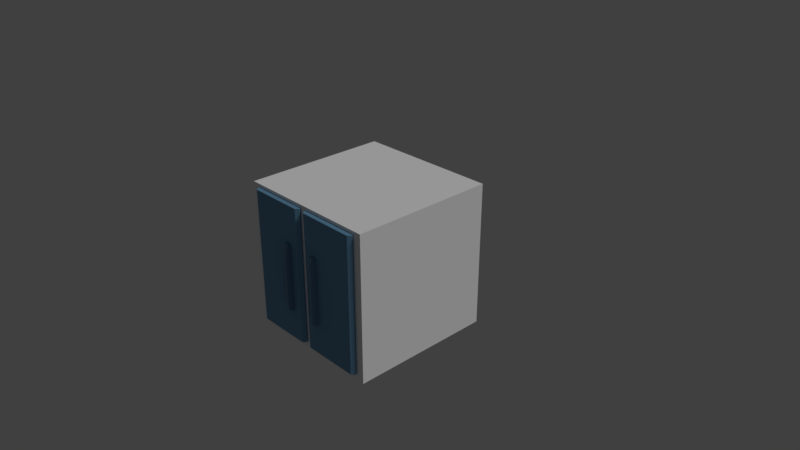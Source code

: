 # Source: Cabinets.blend  (saved by Blender 2.79.0; exported with 4.5.12 LTS)
import bpy
from mathutils import Matrix  # noqa: F401  (used for matrix-valued properties, if any)

bpy.ops.wm.read_factory_settings(use_empty=True)
scene = bpy.context.scene
scene.name = 'Scene'

# ---- collections
col_collection_1 = bpy.data.collections.new('Collection 1'); scene.collection.children.link(col_collection_1)

# ---- materials (node trees are filled in below, after node groups)
mat_handler = bpy.data.materials.new('Handler')
mat_handler.alpha_threshold = 0.0
mat_handler.use_transparent_shadow = False
mat_handler.diffuse_color = (0.1668, 0.2948, 0.448, 1.0)
mat_handler.roughness = 0.5
mat_handler.specular_intensity = 0.6583
mat_counter_top = bpy.data.materials.new('Counter_top')
mat_counter_top.alpha_threshold = 0.0
mat_counter_top.use_transparent_shadow = False
mat_counter_top.diffuse_color = (0.156, 0.328, 0.4969, 1.0)
mat_counter_top.roughness = 0.5
mat_counter_top.line_color = (0.0, 0.0, 0.0, 1.0)
mat_counter = bpy.data.materials.new('Counter')
mat_counter.alpha_threshold = 0.0
mat_counter.use_transparent_shadow = False
mat_counter.diffuse_color = (1.0, 1.0, 1.0, 1.0)
mat_counter.roughness = 0.5
mat_counter.specular_intensity = 0.2059

# ---- material node trees

# ---- world
world_world = bpy.data.worlds.new('World'); scene.world = world_world
world_world.color = (0.05088, 0.05088, 0.05088)
world_world.use_sun_shadow = False
world_world.sun_shadow_jitter_overblur = 0.0
world_world.cycles.sampling_method = 'MANUAL'

# ---- cameras
cam_camera = bpy.data.cameras.new('Camera')
cam_camera.clip_end = 100.0
cam_camera.lens = 35.0
cam_camera.sensor_width = 32.0
cam_camera.sensor_height = 18.0
cam_camera.ortho_scale = 7.314
cam_camera.dof.focus_distance = 0.0
cam_camera.dof.aperture_fstop = 128.0

# ---- lights
light_lamp = bpy.data.lights.new('Lamp', 'SUN')
light_lamp.transmission_factor = 0.0
light_lamp.cutoff_distance = 30.0
light_lamp.angle = 0.1993
light_lamp.energy = 1.0
light_lamp.shadow_buffer_clip_start = 1.001
light_lamp.shadow_soft_size = 0.1
light_lamp.shadow_cascade_max_distance = 1000.0

# ---- meshes
me_cube_004 = bpy.data.meshes.new('Cube.004')
me_cube_004.from_pydata([(-1.0, -1.0, -1.0), (-1.0, -1.0, 1.0), (-1.0, 1.0, -1.0), (-1.0, 1.0, 1.0), (1.0, -1.0, -1.0), (1.0, -1.0, 1.0), (1.0, 1.0, -1.0), (1.0, 1.0, 1.0), (-1.121, -0.5834, -1.121), (-1.121, -0.5834, 1.121), (1.121, -0.5834, -1.121), (1.121, -0.5834, 1.121), (-0.6517, -0.8593, -0.6517), (-0.6517, -0.8593, 0.6517), (0.6517, -0.8593, -0.6517), (0.6517, -0.8593, 0.6517)], [], [(8, 9, 3, 2), (2, 3, 7, 6), (10, 11, 5, 4), (1, 0, 12, 13), (8, 10, 4, 0), (11, 9, 1, 5), (7, 3, 9, 11), (2, 6, 10, 8), (6, 7, 11, 10), (0, 1, 9, 8), (14, 15, 13, 12), (0, 4, 14, 12), (5, 1, 13, 15), (4, 5, 15, 14)])
me_cube_004.materials.append(mat_handler)
me_cube_004.use_remesh_preserve_volume = False
me_cube_004.use_remesh_preserve_attributes = False
me_cube_004.use_mirror_vertex_groups = False
me_cube_004.update()
me_cube_000 = bpy.data.meshes.new('Cube.000')
me_cube_000.from_pydata([(-1.0, -1.0, -1.0), (-1.0, -1.0, 1.0), (-1.0, 1.0, -1.0), (-1.0, 1.0, 1.0), (1.0, -1.0, -1.0), (1.0, -1.0, 1.0), (1.0, 1.0, -1.0), (1.0, 1.0, 1.0), (-1.0, -0.3231, -1.106), (-1.0, -0.3231, 1.106), (1.0, -0.3231, -1.106), (1.0, -0.3231, 1.106), (-1.0, -1.0, 0.0), (-1.0, 1.0, 0.0), (1.0, 1.0, 0.0), (1.0, -1.0, 0.0), (1.0, -0.3231, 0.0), (-1.0, -0.3231, 0.0)], [], [(17, 9, 3, 13), (13, 3, 7, 14), (16, 11, 5, 15), (15, 5, 1, 12), (8, 10, 4, 0), (11, 9, 1, 5), (7, 3, 9, 11), (2, 6, 10, 8), (14, 7, 11, 16), (12, 1, 9, 17), (0, 12, 17, 8), (6, 14, 16, 10), (4, 15, 12, 0), (10, 16, 15, 4), (2, 13, 14, 6), (8, 17, 13, 2)])
me_cube_000.materials.append(mat_counter_top)
me_cube_000.use_remesh_preserve_volume = False
me_cube_000.use_remesh_preserve_attributes = False
me_cube_000.use_mirror_vertex_groups = False
me_cube_000.update()
me_cube_005 = bpy.data.meshes.new('Cube.005')
me_cube_005.from_pydata([(-1.0, -1.0, -1.0), (-1.0, -1.0, 1.0), (-1.0, 1.0, -1.0), (-1.0, 1.0, 1.0), (1.0, -1.0, -1.0), (1.0, -1.0, 1.0), (1.0, 1.0, -1.0), (1.0, 1.0, 1.0), (-1.121, -0.5834, -1.121), (-1.121, -0.5834, 1.121), (1.121, -0.5834, -1.121), (1.121, -0.5834, 1.121), (-0.6517, -0.8593, -0.6517), (-0.6517, -0.8593, 0.6517), (0.6517, -0.8593, -0.6517), (0.6517, -0.8593, 0.6517)], [], [(8, 9, 3, 2), (2, 3, 7, 6), (10, 11, 5, 4), (1, 0, 12, 13), (8, 10, 4, 0), (11, 9, 1, 5), (7, 3, 9, 11), (2, 6, 10, 8), (6, 7, 11, 10), (0, 1, 9, 8), (14, 15, 13, 12), (0, 4, 14, 12), (5, 1, 13, 15), (4, 5, 15, 14)])
me_cube_005.materials.append(mat_handler)
me_cube_005.use_remesh_preserve_volume = False
me_cube_005.use_remesh_preserve_attributes = False
me_cube_005.use_mirror_vertex_groups = False
me_cube_005.update()
me_cube_003 = bpy.data.meshes.new('Cube.003')
me_cube_003.from_pydata([(-1.0, -1.0, -1.0), (-1.0, -1.0, 1.0), (-1.0, 1.0, -1.0), (-1.0, 1.0, 1.0), (1.0, -1.0, -1.0), (1.0, -1.0, 1.0), (1.0, 1.0, -1.0), (1.0, 1.0, 1.0), (-1.0, -0.3231, -1.106), (-1.0, -0.3231, 1.106), (1.0, -0.3231, -1.106), (1.0, -0.3231, 1.106), (-1.0, -1.0, 0.0), (-1.0, 1.0, 0.0), (1.0, 1.0, 0.0), (1.0, -1.0, 0.0), (1.0, -0.3231, 0.0), (-1.0, -0.3231, 0.0)], [], [(17, 9, 3, 13), (13, 3, 7, 14), (16, 11, 5, 15), (15, 5, 1, 12), (8, 10, 4, 0), (11, 9, 1, 5), (7, 3, 9, 11), (2, 6, 10, 8), (14, 7, 11, 16), (12, 1, 9, 17), (0, 12, 17, 8), (6, 14, 16, 10), (4, 15, 12, 0), (10, 16, 15, 4), (2, 13, 14, 6), (8, 17, 13, 2)])
me_cube_003.materials.append(mat_counter_top)
me_cube_003.use_remesh_preserve_volume = False
me_cube_003.use_remesh_preserve_attributes = False
me_cube_003.use_mirror_vertex_groups = False
me_cube_003.update()
me_cube_001 = bpy.data.meshes.new('Cube.001')
me_cube_001.from_pydata([(-1.0, -1.0, -1.0), (-1.0, -1.0, 1.0), (-1.0, 1.0, -1.0), (-1.0, 1.0, 1.0), (1.0, -1.0, -1.0), (1.0, -1.0, 1.0), (1.0, 1.0, -1.0), (1.0, 1.0, 1.0)], [], [(0, 1, 3, 2), (2, 3, 7, 6), (6, 7, 5, 4), (4, 5, 1, 0), (2, 6, 4, 0), (7, 3, 1, 5)])
me_cube_001.materials.append(mat_counter)
me_cube_001.use_remesh_preserve_volume = False
me_cube_001.use_remesh_preserve_attributes = False
me_cube_001.use_mirror_vertex_groups = False
me_cube_001.update()

# ---- objects
ob_cube_003 = bpy.data.objects.new('Cube.003', me_cube_004)
ob_cube_001 = bpy.data.objects.new('Cube.001', me_cube_000)
ob_cube_004 = bpy.data.objects.new('Cube.004', me_cube_005)
ob_cube_002 = bpy.data.objects.new('Cube.002', me_cube_003)
ob_cube = bpy.data.objects.new('Cube', me_cube_001)
ob_lamp = bpy.data.objects.new('Lamp', light_lamp)
ob_camera = bpy.data.objects.new('Camera', cam_camera)

# ---- transforms, parenting, visibility, modifiers, constraints
ob_cube_003.location = (-0.2412, -1.064, -0.01589)
ob_cube_003.scale = (0.03725, 0.09472, 0.4148)
ob_cube_003.lineart.crease_threshold = 0.0
ob_cube_001.location = (-0.4641, -1.009, 0.02635)
ob_cube_001.rotation_euler = (0.0, 1.571, 0.0)
ob_cube_001.scale = (0.9308, 0.06095, 0.3803)
ob_cube_001.lineart.crease_threshold = 0.0
ob_cube_004.location = (0.2387, -1.064, -0.01589)
ob_cube_004.scale = (0.03725, 0.09472, 0.4148)
ob_cube_004.lineart.crease_threshold = 0.0
ob_cube_002.location = (0.4673, -1.009, 0.02635)
ob_cube_002.rotation_euler = (0.0, 1.571, 0.0)
ob_cube_002.scale = (0.9308, 0.06095, 0.3906)
ob_cube_002.lineart.crease_threshold = 0.0
ob_cube.location = (0.0, 0.0, 0.0)
ob_cube.lineart.crease_threshold = 0.0
ob_lamp.location = (4.076, 1.005, 5.904)
ob_lamp.rotation_euler = (0.6503, 0.05522, 1.866)
ob_lamp.lock_rotations_4d = False
ob_lamp.empty_display_type = 'ARROWS'
ob_lamp.color = (0.0, 0.0, 0.0, 0.0)
ob_lamp.lineart.crease_threshold = 0.0
ob_camera.location = (7.481, -6.508, 5.344)
ob_camera.rotation_euler = (1.109, 0.0, 0.8149)
ob_camera.lock_rotations_4d = False
ob_camera.empty_display_type = 'ARROWS'
ob_camera.color = (0.0, 0.0, 0.0, 0.0)
ob_camera.display_type = 'WIRE'
ob_camera.lineart.crease_threshold = 0.0

# ---- collection membership
col_collection_1.objects.link(ob_cube_003)
col_collection_1.objects.link(ob_cube_001)
col_collection_1.objects.link(ob_cube_004)
col_collection_1.objects.link(ob_cube_002)
col_collection_1.objects.link(ob_cube)
col_collection_1.objects.link(ob_lamp)
col_collection_1.objects.link(ob_camera)

# ---- scene / render settings (as saved in the file)
scene.camera = ob_camera
scene.frame_start = 1; scene.frame_end = 250; scene.frame_set(1)
scene.render.engine = 'BLENDER_EEVEE_NEXT'
scene.render.resolution_percentage = 50
scene.render.dither_intensity = 0.0
scene.cycles.use_denoising = False
scene.cycles.samples = 128
scene.cycles.sampling_pattern = 'TABULATED_SOBOL'
scene.cycles.use_adaptive_sampling = False
scene.cycles.use_light_tree = False
scene.cycles.blur_glossy = 0.0
scene.cycles.sample_clamp_indirect = 0.0
scene.view_settings.view_transform = 'Standard'
bpy.context.view_layer.update()
